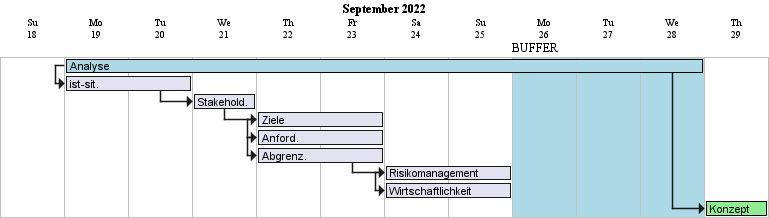

The diagram above was rendered by PlantUML. Its source (embedded in the PNG):
@startgantt analisisPlanning

hide footbox
printscale daily zoom 4
project starts the 2022/09/18



[Analyse] lasts 10 days

'EVENTS:


[ist-sit.] lasts 2 days
[Stakehold.] lasts 1 days
[Ziele] lasts 2 days
[Anford.] lasts 2 days
[Abgrenz.] lasts 2 days
[Risikomanagement] lasts 2 days
[Wirtschaftlichkeit] lasts 2 days


'PLANNING
[Analyse] starts at 2022/09/19
[Konzept] starts at [Analyse]'s end
[ist-sit.] starts at [Analyse]'s start
[Stakehold.] starts at [ist-sit.]'s end
[Ziele] starts at [Stakehold.]'s end
[Anford.] starts at [Ziele]'s start
[Abgrenz.] starts at [Anford.]'s start
[Risikomanagement] starts at [Abgrenz.]'s end
[Wirtschaftlichkeit] starts at [Risikomanagement]'s start




'COLORS
[Analyse] is colored in LightBlue/Black
[Konzept] is colored in LightGreen/Black
2022/09/26 to 2022/09/28 are named [BUFFER]
2022/09/26 to 2022/09/28 are colored in LightBlue

@endgantt